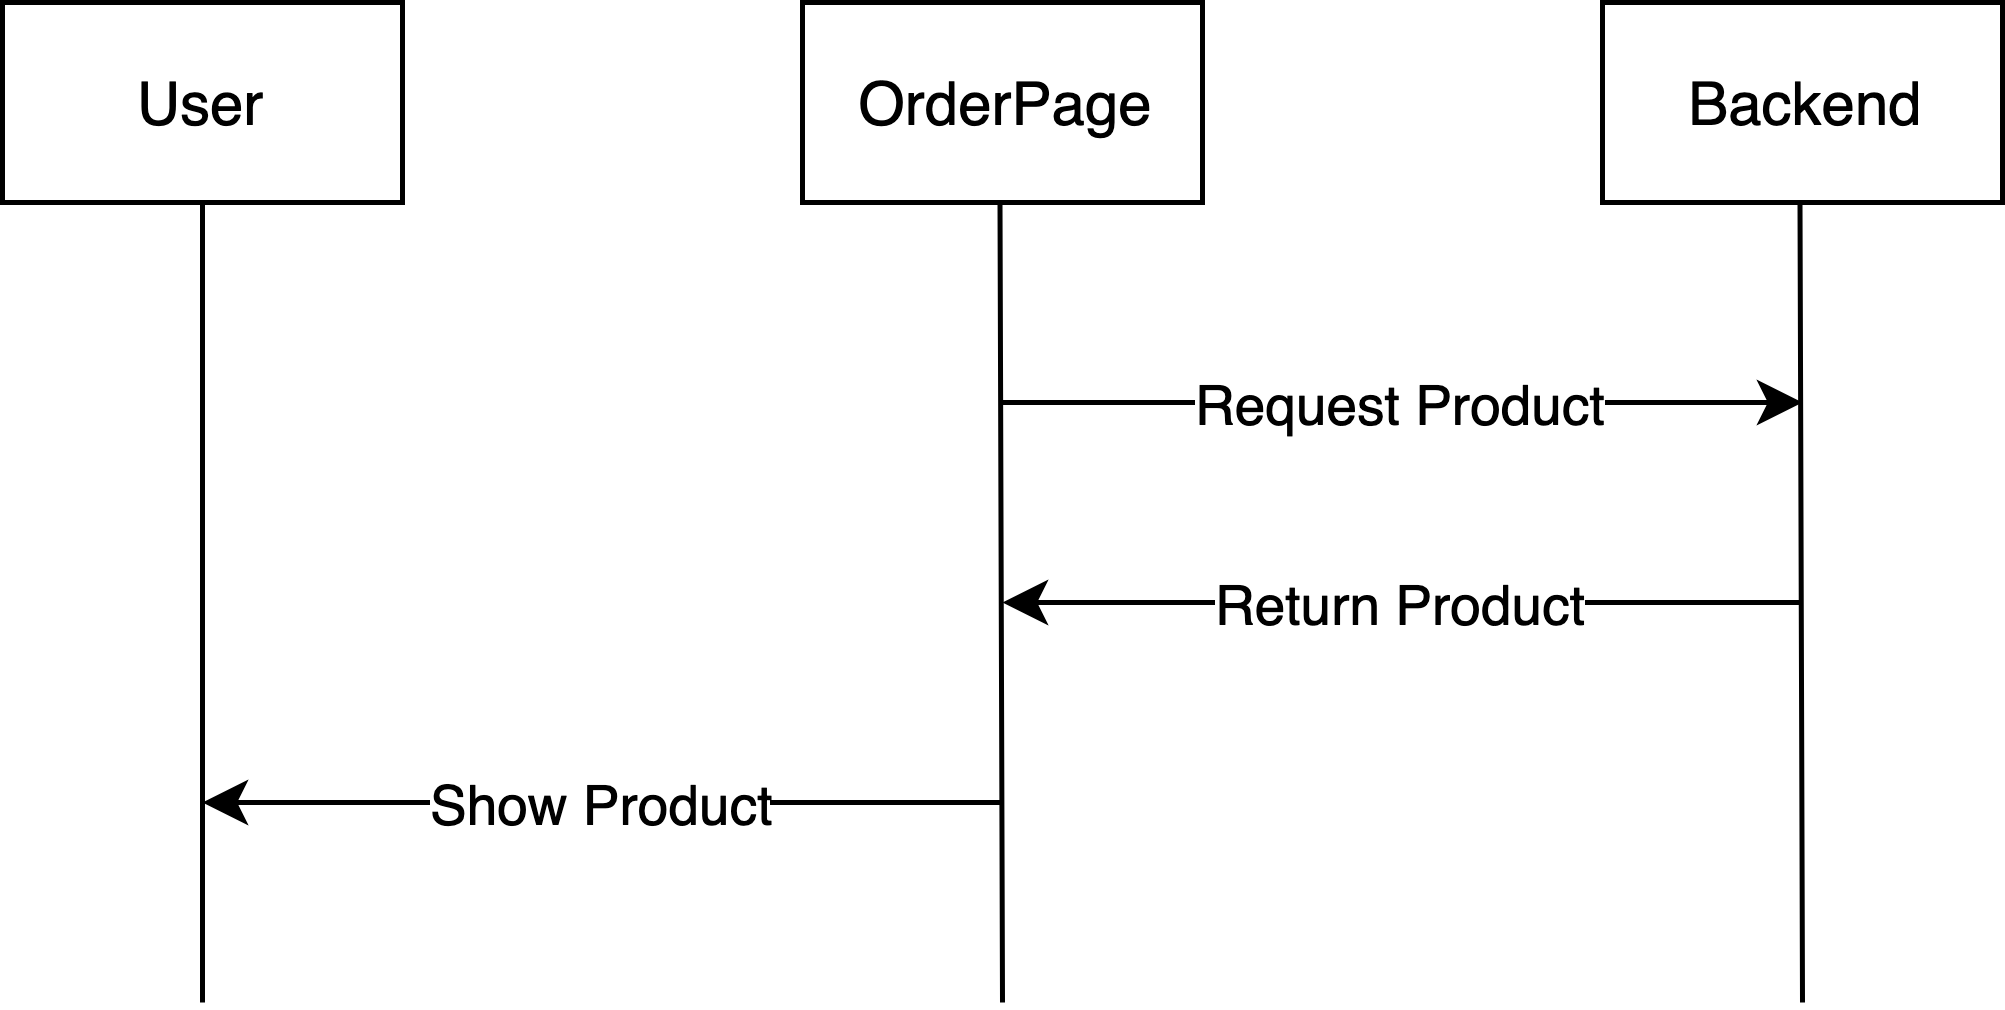

The diagram above was exported from draw.io. Its source (the exported page's mxGraphModel, read from the mxfile embedded in the PNG):
<mxGraphModel dx="772" dy="451" grid="1" gridSize="10" guides="1" tooltips="1" connect="1" arrows="1" fold="1" page="1" pageScale="1" pageWidth="827" pageHeight="1169" math="0" shadow="0">
  <root>
    <mxCell id="0" />
    <mxCell id="1" parent="0" />
    <mxCell id="IayyMY4aG6mxOY_BlKje-9" value="User" style="rounded=0;whiteSpace=wrap;html=1;" vertex="1" parent="1">
      <mxGeometry x="240" y="80" width="80" height="40" as="geometry" />
    </mxCell>
    <mxCell id="IayyMY4aG6mxOY_BlKje-10" value="OrderPage" style="rounded=0;whiteSpace=wrap;html=1;" vertex="1" parent="1">
      <mxGeometry x="400" y="80" width="80" height="40" as="geometry" />
    </mxCell>
    <mxCell id="IayyMY4aG6mxOY_BlKje-11" value="Backend" style="rounded=0;whiteSpace=wrap;html=1;" vertex="1" parent="1">
      <mxGeometry x="560" y="80" width="80" height="40" as="geometry" />
    </mxCell>
    <mxCell id="IayyMY4aG6mxOY_BlKje-12" value="" style="endArrow=none;html=1;entryX=0.5;entryY=1;entryDx=0;entryDy=0;" edge="1" parent="1" target="IayyMY4aG6mxOY_BlKje-9">
      <mxGeometry width="50" height="50" relative="1" as="geometry">
        <mxPoint x="280" y="280" as="sourcePoint" />
        <mxPoint x="290" y="140" as="targetPoint" />
      </mxGeometry>
    </mxCell>
    <mxCell id="IayyMY4aG6mxOY_BlKje-13" value="" style="endArrow=none;html=1;entryX=0.5;entryY=1;entryDx=0;entryDy=0;" edge="1" parent="1">
      <mxGeometry width="50" height="50" relative="1" as="geometry">
        <mxPoint x="440" y="280" as="sourcePoint" />
        <mxPoint x="439.5" y="120" as="targetPoint" />
      </mxGeometry>
    </mxCell>
    <mxCell id="IayyMY4aG6mxOY_BlKje-14" value="" style="endArrow=none;html=1;entryX=0.5;entryY=1;entryDx=0;entryDy=0;" edge="1" parent="1">
      <mxGeometry width="50" height="50" relative="1" as="geometry">
        <mxPoint x="600" y="280" as="sourcePoint" />
        <mxPoint x="599.5" y="120" as="targetPoint" />
      </mxGeometry>
    </mxCell>
    <mxCell id="IayyMY4aG6mxOY_BlKje-15" value="Request Product" style="endArrow=classic;html=1;" edge="1" parent="1">
      <mxGeometry width="50" height="50" relative="1" as="geometry">
        <mxPoint x="440" y="160" as="sourcePoint" />
        <mxPoint x="600" y="160" as="targetPoint" />
      </mxGeometry>
    </mxCell>
    <mxCell id="IayyMY4aG6mxOY_BlKje-16" value="Return Product" style="endArrow=classic;html=1;" edge="1" parent="1">
      <mxGeometry width="50" height="50" relative="1" as="geometry">
        <mxPoint x="600" y="200" as="sourcePoint" />
        <mxPoint x="440" y="200" as="targetPoint" />
      </mxGeometry>
    </mxCell>
    <mxCell id="IayyMY4aG6mxOY_BlKje-17" value="Show Product" style="endArrow=classic;html=1;" edge="1" parent="1">
      <mxGeometry width="50" height="50" relative="1" as="geometry">
        <mxPoint x="440" y="240" as="sourcePoint" />
        <mxPoint x="280" y="240" as="targetPoint" />
      </mxGeometry>
    </mxCell>
  </root>
</mxGraphModel>